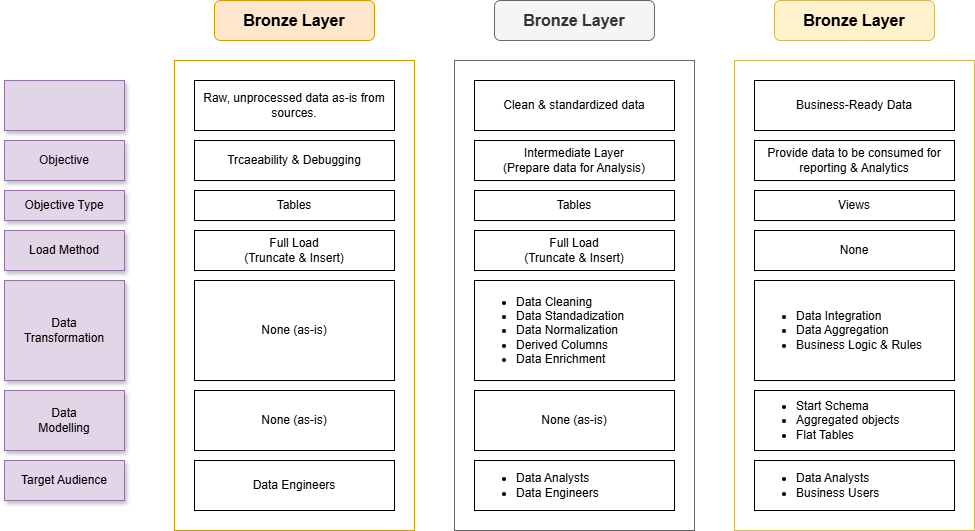

The diagram above was exported from draw.io. Its source (the exported page's mxGraphModel, read from the mxfile embedded in the PNG):
<mxGraphModel dx="2316" dy="1171" grid="1" gridSize="10" guides="1" tooltips="1" connect="1" arrows="1" fold="1" page="1" pageScale="1" pageWidth="850" pageHeight="1100" math="0" shadow="0">
  <root>
    <mxCell id="0" />
    <mxCell id="1" parent="0" />
    <mxCell id="CsclGfnSrF3i-8XueSzm-1" value="&lt;font style=&quot;font-size: 16px;&quot;&gt;&lt;b style=&quot;&quot;&gt;Bronze Layer&lt;/b&gt;&lt;/font&gt;" style="rounded=1;whiteSpace=wrap;html=1;fillColor=#ffe6cc;strokeColor=#d79b00;" vertex="1" parent="1">
      <mxGeometry x="240" y="40" width="160" height="40" as="geometry" />
    </mxCell>
    <mxCell id="CsclGfnSrF3i-8XueSzm-2" value="&lt;font style=&quot;font-size: 16px;&quot;&gt;&lt;b style=&quot;&quot;&gt;Bronze Layer&lt;/b&gt;&lt;/font&gt;" style="rounded=1;whiteSpace=wrap;html=1;fillColor=#f5f5f5;strokeColor=#666666;fontColor=#333333;" vertex="1" parent="1">
      <mxGeometry x="520" y="40" width="160" height="40" as="geometry" />
    </mxCell>
    <mxCell id="CsclGfnSrF3i-8XueSzm-3" value="&lt;font style=&quot;font-size: 16px;&quot;&gt;&lt;b style=&quot;&quot;&gt;Bronze Layer&lt;/b&gt;&lt;/font&gt;" style="rounded=1;whiteSpace=wrap;html=1;fillColor=#fff2cc;strokeColor=#d6b656;" vertex="1" parent="1">
      <mxGeometry x="800" y="40" width="160" height="40" as="geometry" />
    </mxCell>
    <mxCell id="CsclGfnSrF3i-8XueSzm-4" value="" style="rounded=0;whiteSpace=wrap;html=1;fillColor=none;strokeColor=#d79b00;" vertex="1" parent="1">
      <mxGeometry x="200" y="100" width="240" height="470" as="geometry" />
    </mxCell>
    <mxCell id="CsclGfnSrF3i-8XueSzm-5" value="" style="rounded=0;whiteSpace=wrap;html=1;fillColor=none;strokeColor=#666666;fontColor=#333333;" vertex="1" parent="1">
      <mxGeometry x="480" y="100" width="240" height="470" as="geometry" />
    </mxCell>
    <mxCell id="CsclGfnSrF3i-8XueSzm-6" value="" style="rounded=0;whiteSpace=wrap;html=1;fillColor=none;strokeColor=#d6b656;" vertex="1" parent="1">
      <mxGeometry x="760" y="100" width="240" height="470" as="geometry" />
    </mxCell>
    <mxCell id="CsclGfnSrF3i-8XueSzm-7" value="Raw, unprocessed data as-is from sources." style="rounded=0;whiteSpace=wrap;html=1;" vertex="1" parent="1">
      <mxGeometry x="220" y="120" width="200" height="50" as="geometry" />
    </mxCell>
    <mxCell id="CsclGfnSrF3i-8XueSzm-8" value="Trcaeability &amp;amp; Debugging" style="rounded=0;whiteSpace=wrap;html=1;" vertex="1" parent="1">
      <mxGeometry x="220" y="180" width="200" height="40" as="geometry" />
    </mxCell>
    <mxCell id="CsclGfnSrF3i-8XueSzm-9" value="Tables" style="rounded=0;whiteSpace=wrap;html=1;" vertex="1" parent="1">
      <mxGeometry x="220" y="230" width="200" height="30" as="geometry" />
    </mxCell>
    <mxCell id="CsclGfnSrF3i-8XueSzm-10" value="Full Load&lt;div&gt;(Truncate &amp;amp; Insert)&lt;/div&gt;" style="rounded=0;whiteSpace=wrap;html=1;" vertex="1" parent="1">
      <mxGeometry x="220" y="270" width="200" height="40" as="geometry" />
    </mxCell>
    <mxCell id="CsclGfnSrF3i-8XueSzm-11" value="None (as-is)" style="rounded=0;whiteSpace=wrap;html=1;" vertex="1" parent="1">
      <mxGeometry x="220" y="320" width="200" height="100" as="geometry" />
    </mxCell>
    <mxCell id="CsclGfnSrF3i-8XueSzm-12" value="None (as-is)" style="rounded=0;whiteSpace=wrap;html=1;" vertex="1" parent="1">
      <mxGeometry x="220" y="430" width="200" height="60" as="geometry" />
    </mxCell>
    <mxCell id="CsclGfnSrF3i-8XueSzm-13" value="Data Engineers" style="rounded=0;whiteSpace=wrap;html=1;" vertex="1" parent="1">
      <mxGeometry x="220" y="500" width="200" height="50" as="geometry" />
    </mxCell>
    <mxCell id="CsclGfnSrF3i-8XueSzm-14" value="" style="rounded=0;whiteSpace=wrap;html=1;fillColor=#e1d5e7;strokeColor=#9673a6;shadow=1;" vertex="1" parent="1">
      <mxGeometry x="30" y="120" width="120" height="50" as="geometry" />
    </mxCell>
    <mxCell id="CsclGfnSrF3i-8XueSzm-15" value="Objective" style="rounded=0;whiteSpace=wrap;html=1;fillColor=#e1d5e7;strokeColor=#9673a6;shadow=1;" vertex="1" parent="1">
      <mxGeometry x="30" y="180" width="120" height="40" as="geometry" />
    </mxCell>
    <mxCell id="CsclGfnSrF3i-8XueSzm-16" value="Objective Type" style="rounded=0;whiteSpace=wrap;html=1;fillColor=#e1d5e7;strokeColor=#9673a6;shadow=1;" vertex="1" parent="1">
      <mxGeometry x="30" y="230" width="120" height="30" as="geometry" />
    </mxCell>
    <mxCell id="CsclGfnSrF3i-8XueSzm-17" value="Load Method" style="rounded=0;whiteSpace=wrap;html=1;fillColor=#e1d5e7;strokeColor=#9673a6;shadow=1;" vertex="1" parent="1">
      <mxGeometry x="30" y="270" width="120" height="40" as="geometry" />
    </mxCell>
    <mxCell id="CsclGfnSrF3i-8XueSzm-18" value="Data&lt;div&gt;Transformation&lt;/div&gt;" style="rounded=0;whiteSpace=wrap;html=1;fillColor=#e1d5e7;strokeColor=#9673a6;shadow=1;" vertex="1" parent="1">
      <mxGeometry x="30" y="320" width="120" height="100" as="geometry" />
    </mxCell>
    <mxCell id="CsclGfnSrF3i-8XueSzm-19" value="Data&lt;div&gt;Modelling&lt;/div&gt;" style="rounded=0;whiteSpace=wrap;html=1;fillColor=#e1d5e7;strokeColor=#9673a6;shadow=1;" vertex="1" parent="1">
      <mxGeometry x="30" y="430" width="120" height="60" as="geometry" />
    </mxCell>
    <mxCell id="CsclGfnSrF3i-8XueSzm-20" value="Target Audience" style="rounded=0;whiteSpace=wrap;html=1;fillColor=#e1d5e7;strokeColor=#9673a6;shadow=1;" vertex="1" parent="1">
      <mxGeometry x="30" y="500" width="120" height="40" as="geometry" />
    </mxCell>
    <mxCell id="CsclGfnSrF3i-8XueSzm-21" value="Clean &amp;amp; standardized data" style="rounded=0;whiteSpace=wrap;html=1;" vertex="1" parent="1">
      <mxGeometry x="500" y="120" width="200" height="50" as="geometry" />
    </mxCell>
    <mxCell id="CsclGfnSrF3i-8XueSzm-22" value="Intermediate Layer&lt;div&gt;(Prepare data for Analysis)&lt;/div&gt;" style="rounded=0;whiteSpace=wrap;html=1;" vertex="1" parent="1">
      <mxGeometry x="500" y="180" width="200" height="40" as="geometry" />
    </mxCell>
    <mxCell id="CsclGfnSrF3i-8XueSzm-23" value="Tables" style="rounded=0;whiteSpace=wrap;html=1;" vertex="1" parent="1">
      <mxGeometry x="500" y="230" width="200" height="30" as="geometry" />
    </mxCell>
    <mxCell id="CsclGfnSrF3i-8XueSzm-24" value="Full Load&lt;div&gt;(Truncate &amp;amp; Insert)&lt;/div&gt;" style="rounded=0;whiteSpace=wrap;html=1;" vertex="1" parent="1">
      <mxGeometry x="500" y="270" width="200" height="40" as="geometry" />
    </mxCell>
    <mxCell id="CsclGfnSrF3i-8XueSzm-25" value="&lt;ul&gt;&lt;li&gt;Data Cleaning&lt;/li&gt;&lt;li&gt;Data Standadization&lt;/li&gt;&lt;li&gt;Data Normalization&lt;/li&gt;&lt;li&gt;Derived Columns&lt;/li&gt;&lt;li&gt;Data Enrichment&lt;/li&gt;&lt;/ul&gt;" style="rounded=0;whiteSpace=wrap;html=1;align=left;" vertex="1" parent="1">
      <mxGeometry x="500" y="320" width="200" height="100" as="geometry" />
    </mxCell>
    <mxCell id="CsclGfnSrF3i-8XueSzm-26" value="None (as-is)" style="rounded=0;whiteSpace=wrap;html=1;" vertex="1" parent="1">
      <mxGeometry x="500" y="430" width="200" height="60" as="geometry" />
    </mxCell>
    <mxCell id="CsclGfnSrF3i-8XueSzm-27" value="&lt;ul&gt;&lt;li&gt;Data Analysts&lt;/li&gt;&lt;li&gt;Data Engineers&lt;/li&gt;&lt;/ul&gt;" style="rounded=0;whiteSpace=wrap;html=1;align=left;" vertex="1" parent="1">
      <mxGeometry x="500" y="500" width="200" height="50" as="geometry" />
    </mxCell>
    <mxCell id="CsclGfnSrF3i-8XueSzm-28" value="Business-Ready Data" style="rounded=0;whiteSpace=wrap;html=1;" vertex="1" parent="1">
      <mxGeometry x="780" y="120" width="200" height="50" as="geometry" />
    </mxCell>
    <mxCell id="CsclGfnSrF3i-8XueSzm-29" value="Provide data to be consumed for reporting &amp;amp; Analytics" style="rounded=0;whiteSpace=wrap;html=1;" vertex="1" parent="1">
      <mxGeometry x="780" y="180" width="200" height="40" as="geometry" />
    </mxCell>
    <mxCell id="CsclGfnSrF3i-8XueSzm-30" value="Views" style="rounded=0;whiteSpace=wrap;html=1;" vertex="1" parent="1">
      <mxGeometry x="780" y="230" width="200" height="30" as="geometry" />
    </mxCell>
    <mxCell id="CsclGfnSrF3i-8XueSzm-31" value="None" style="rounded=0;whiteSpace=wrap;html=1;" vertex="1" parent="1">
      <mxGeometry x="780" y="270" width="200" height="40" as="geometry" />
    </mxCell>
    <mxCell id="CsclGfnSrF3i-8XueSzm-32" value="&lt;ul&gt;&lt;li&gt;Data Integration&lt;/li&gt;&lt;li&gt;Data Aggregation&lt;/li&gt;&lt;li&gt;Business Logic &amp;amp; Rules&lt;/li&gt;&lt;/ul&gt;" style="rounded=0;whiteSpace=wrap;html=1;align=left;" vertex="1" parent="1">
      <mxGeometry x="780" y="320" width="200" height="100" as="geometry" />
    </mxCell>
    <mxCell id="CsclGfnSrF3i-8XueSzm-33" value="&lt;ul&gt;&lt;li&gt;Start Schema&lt;/li&gt;&lt;li&gt;Aggregated objects&lt;/li&gt;&lt;li&gt;Flat Tables&lt;/li&gt;&lt;/ul&gt;" style="rounded=0;whiteSpace=wrap;html=1;align=left;" vertex="1" parent="1">
      <mxGeometry x="780" y="430" width="200" height="60" as="geometry" />
    </mxCell>
    <mxCell id="CsclGfnSrF3i-8XueSzm-34" value="&lt;ul&gt;&lt;li&gt;Data Analysts&lt;/li&gt;&lt;li&gt;Business Users&lt;/li&gt;&lt;/ul&gt;" style="rounded=0;whiteSpace=wrap;html=1;align=left;" vertex="1" parent="1">
      <mxGeometry x="780" y="500" width="200" height="50" as="geometry" />
    </mxCell>
  </root>
</mxGraphModel>